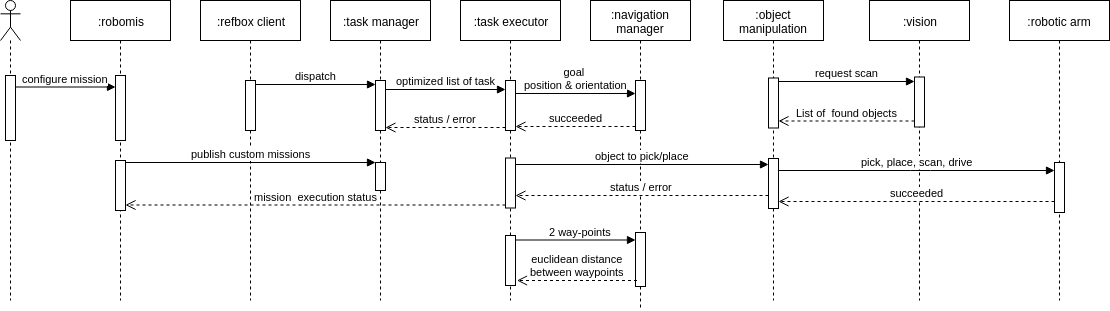

The diagram above was exported from draw.io. Its source (the exported page's mxGraphModel, read from the mxfile embedded in the PNG):
<mxGraphModel dx="1031" dy="582" grid="1" gridSize="10" guides="1" tooltips="1" connect="1" arrows="1" fold="1" page="1" pageScale="1" pageWidth="850" pageHeight="1100" math="0" shadow="0">
  <root>
    <mxCell id="0" />
    <mxCell id="1" parent="0" />
    <mxCell id="1ZS1WdccGbHBr_EXOFjd-1" value=":robomis" style="shape=umlLifeline;perimeter=lifelinePerimeter;whiteSpace=wrap;html=1;container=1;collapsible=0;recursiveResize=0;outlineConnect=0;" vertex="1" parent="1">
      <mxGeometry x="180" y="390" width="100" height="300" as="geometry" />
    </mxCell>
    <mxCell id="1ZS1WdccGbHBr_EXOFjd-12" value="" style="html=1;points=[];perimeter=orthogonalPerimeter;" vertex="1" parent="1ZS1WdccGbHBr_EXOFjd-1">
      <mxGeometry x="45" y="160" width="10" height="50" as="geometry" />
    </mxCell>
    <mxCell id="1ZS1WdccGbHBr_EXOFjd-50" value="" style="html=1;points=[];perimeter=orthogonalPerimeter;" vertex="1" parent="1ZS1WdccGbHBr_EXOFjd-1">
      <mxGeometry x="45" y="75" width="10" height="65" as="geometry" />
    </mxCell>
    <mxCell id="1ZS1WdccGbHBr_EXOFjd-2" value=":refbox client" style="shape=umlLifeline;perimeter=lifelinePerimeter;whiteSpace=wrap;html=1;container=1;collapsible=0;recursiveResize=0;outlineConnect=0;" vertex="1" parent="1">
      <mxGeometry x="310" y="390" width="100" height="300" as="geometry" />
    </mxCell>
    <mxCell id="1ZS1WdccGbHBr_EXOFjd-13" value="" style="html=1;points=[];perimeter=orthogonalPerimeter;" vertex="1" parent="1ZS1WdccGbHBr_EXOFjd-2">
      <mxGeometry x="45" y="80" width="10" height="50" as="geometry" />
    </mxCell>
    <mxCell id="1ZS1WdccGbHBr_EXOFjd-3" value=":task manager" style="shape=umlLifeline;perimeter=lifelinePerimeter;whiteSpace=wrap;html=1;container=1;collapsible=0;recursiveResize=0;outlineConnect=0;" vertex="1" parent="1">
      <mxGeometry x="440" y="390" width="100" height="300" as="geometry" />
    </mxCell>
    <mxCell id="1ZS1WdccGbHBr_EXOFjd-9" value="" style="html=1;points=[];perimeter=orthogonalPerimeter;" vertex="1" parent="1ZS1WdccGbHBr_EXOFjd-3">
      <mxGeometry x="45" y="162" width="10" height="28" as="geometry" />
    </mxCell>
    <mxCell id="1ZS1WdccGbHBr_EXOFjd-14" value="" style="html=1;points=[];perimeter=orthogonalPerimeter;" vertex="1" parent="1ZS1WdccGbHBr_EXOFjd-3">
      <mxGeometry x="45" y="80" width="10" height="50" as="geometry" />
    </mxCell>
    <mxCell id="1ZS1WdccGbHBr_EXOFjd-4" value=":task executor" style="shape=umlLifeline;perimeter=lifelinePerimeter;whiteSpace=wrap;html=1;container=1;collapsible=0;recursiveResize=0;outlineConnect=0;" vertex="1" parent="1">
      <mxGeometry x="570" y="390" width="100" height="300" as="geometry" />
    </mxCell>
    <mxCell id="1ZS1WdccGbHBr_EXOFjd-21" value="" style="html=1;points=[];perimeter=orthogonalPerimeter;" vertex="1" parent="1ZS1WdccGbHBr_EXOFjd-4">
      <mxGeometry x="45" y="80" width="10" height="50" as="geometry" />
    </mxCell>
    <mxCell id="1ZS1WdccGbHBr_EXOFjd-22" value="" style="html=1;points=[];perimeter=orthogonalPerimeter;" vertex="1" parent="1ZS1WdccGbHBr_EXOFjd-4">
      <mxGeometry x="45" y="157.5" width="10" height="50" as="geometry" />
    </mxCell>
    <mxCell id="1ZS1WdccGbHBr_EXOFjd-38" value="" style="html=1;points=[];perimeter=orthogonalPerimeter;" vertex="1" parent="1ZS1WdccGbHBr_EXOFjd-4">
      <mxGeometry x="45" y="235" width="10" height="50" as="geometry" />
    </mxCell>
    <mxCell id="1ZS1WdccGbHBr_EXOFjd-5" value=":navigation manager" style="shape=umlLifeline;perimeter=lifelinePerimeter;whiteSpace=wrap;html=1;container=1;collapsible=0;recursiveResize=0;outlineConnect=0;" vertex="1" parent="1">
      <mxGeometry x="700" y="390" width="100" height="310" as="geometry" />
    </mxCell>
    <mxCell id="1ZS1WdccGbHBr_EXOFjd-23" value="" style="html=1;points=[];perimeter=orthogonalPerimeter;" vertex="1" parent="1ZS1WdccGbHBr_EXOFjd-5">
      <mxGeometry x="45" y="80" width="10" height="50" as="geometry" />
    </mxCell>
    <mxCell id="1ZS1WdccGbHBr_EXOFjd-33" value="" style="html=1;points=[];perimeter=orthogonalPerimeter;" vertex="1" parent="1ZS1WdccGbHBr_EXOFjd-5">
      <mxGeometry x="45" y="232" width="10" height="54" as="geometry" />
    </mxCell>
    <mxCell id="1ZS1WdccGbHBr_EXOFjd-6" value=":object manipulation" style="shape=umlLifeline;perimeter=lifelinePerimeter;whiteSpace=wrap;html=1;container=1;collapsible=0;recursiveResize=0;outlineConnect=0;" vertex="1" parent="1">
      <mxGeometry x="833" y="390" width="100" height="300" as="geometry" />
    </mxCell>
    <mxCell id="1ZS1WdccGbHBr_EXOFjd-27" value="" style="html=1;points=[];perimeter=orthogonalPerimeter;" vertex="1" parent="1ZS1WdccGbHBr_EXOFjd-6">
      <mxGeometry x="45" y="77.5" width="10" height="50" as="geometry" />
    </mxCell>
    <mxCell id="1ZS1WdccGbHBr_EXOFjd-28" value="" style="html=1;points=[];perimeter=orthogonalPerimeter;" vertex="1" parent="1ZS1WdccGbHBr_EXOFjd-6">
      <mxGeometry x="45" y="158" width="10" height="50" as="geometry" />
    </mxCell>
    <mxCell id="1ZS1WdccGbHBr_EXOFjd-7" value=":vision" style="shape=umlLifeline;perimeter=lifelinePerimeter;whiteSpace=wrap;html=1;container=1;collapsible=0;recursiveResize=0;outlineConnect=0;" vertex="1" parent="1">
      <mxGeometry x="979" y="390" width="100" height="300" as="geometry" />
    </mxCell>
    <mxCell id="1ZS1WdccGbHBr_EXOFjd-29" value="" style="html=1;points=[];perimeter=orthogonalPerimeter;" vertex="1" parent="1ZS1WdccGbHBr_EXOFjd-7">
      <mxGeometry x="45" y="76.5" width="10" height="50" as="geometry" />
    </mxCell>
    <mxCell id="1ZS1WdccGbHBr_EXOFjd-8" value=":robotic arm" style="shape=umlLifeline;perimeter=lifelinePerimeter;whiteSpace=wrap;html=1;container=1;collapsible=0;recursiveResize=0;outlineConnect=0;" vertex="1" parent="1">
      <mxGeometry x="1119" y="390" width="100" height="300" as="geometry" />
    </mxCell>
    <mxCell id="1ZS1WdccGbHBr_EXOFjd-32" value="" style="html=1;points=[];perimeter=orthogonalPerimeter;" vertex="1" parent="1ZS1WdccGbHBr_EXOFjd-8">
      <mxGeometry x="45" y="162" width="10" height="50" as="geometry" />
    </mxCell>
    <mxCell id="1ZS1WdccGbHBr_EXOFjd-10" value="publish custom missions" style="html=1;verticalAlign=bottom;endArrow=block;entryX=0;entryY=0;" edge="1" target="1ZS1WdccGbHBr_EXOFjd-9" parent="1" source="1ZS1WdccGbHBr_EXOFjd-12">
      <mxGeometry relative="1" as="geometry">
        <mxPoint x="415" y="551" as="sourcePoint" />
      </mxGeometry>
    </mxCell>
    <mxCell id="1ZS1WdccGbHBr_EXOFjd-15" value="dispatch" style="html=1;verticalAlign=bottom;endArrow=block;" edge="1" parent="1">
      <mxGeometry width="80" relative="1" as="geometry">
        <mxPoint x="365" y="474" as="sourcePoint" />
        <mxPoint x="485" y="474" as="targetPoint" />
      </mxGeometry>
    </mxCell>
    <mxCell id="1ZS1WdccGbHBr_EXOFjd-20" value="optimized list of task" style="html=1;verticalAlign=bottom;endArrow=block;exitX=1;exitY=0.18;exitDx=0;exitDy=0;exitPerimeter=0;" edge="1" parent="1" source="1ZS1WdccGbHBr_EXOFjd-14" target="1ZS1WdccGbHBr_EXOFjd-21">
      <mxGeometry width="80" relative="1" as="geometry">
        <mxPoint x="510" y="480" as="sourcePoint" />
        <mxPoint x="590" y="480" as="targetPoint" />
      </mxGeometry>
    </mxCell>
    <mxCell id="1ZS1WdccGbHBr_EXOFjd-34" value="request scan" style="html=1;verticalAlign=bottom;endArrow=block;exitX=1;exitY=0.07;exitDx=0;exitDy=0;exitPerimeter=0;" edge="1" parent="1" source="1ZS1WdccGbHBr_EXOFjd-27" target="1ZS1WdccGbHBr_EXOFjd-29">
      <mxGeometry width="80" relative="1" as="geometry">
        <mxPoint x="890" y="470" as="sourcePoint" />
        <mxPoint x="970" y="470" as="targetPoint" />
      </mxGeometry>
    </mxCell>
    <mxCell id="1ZS1WdccGbHBr_EXOFjd-35" value="pick, place, scan, drive" style="html=1;verticalAlign=bottom;endArrow=block;" edge="1" parent="1" target="1ZS1WdccGbHBr_EXOFjd-32">
      <mxGeometry width="80" relative="1" as="geometry">
        <mxPoint x="888" y="560" as="sourcePoint" />
        <mxPoint x="1169" y="560" as="targetPoint" />
        <Array as="points">
          <mxPoint x="1030" y="560" />
        </Array>
      </mxGeometry>
    </mxCell>
    <mxCell id="1ZS1WdccGbHBr_EXOFjd-36" value="object to pick/place" style="html=1;verticalAlign=bottom;endArrow=block;" edge="1" parent="1">
      <mxGeometry width="80" relative="1" as="geometry">
        <mxPoint x="625" y="554" as="sourcePoint" />
        <mxPoint x="878" y="554" as="targetPoint" />
      </mxGeometry>
    </mxCell>
    <mxCell id="1ZS1WdccGbHBr_EXOFjd-37" value="goal &lt;br&gt;position &amp;amp; orientation" style="html=1;verticalAlign=bottom;endArrow=block;" edge="1" parent="1">
      <mxGeometry width="80" relative="1" as="geometry">
        <mxPoint x="625" y="483" as="sourcePoint" />
        <mxPoint x="745" y="483" as="targetPoint" />
      </mxGeometry>
    </mxCell>
    <mxCell id="1ZS1WdccGbHBr_EXOFjd-39" value="2 way-points&lt;br&gt;" style="html=1;verticalAlign=bottom;endArrow=block;" edge="1" parent="1">
      <mxGeometry x="0.0833" width="80" relative="1" as="geometry">
        <mxPoint x="625" y="629.5" as="sourcePoint" />
        <mxPoint x="745" y="629.5" as="targetPoint" />
        <mxPoint as="offset" />
      </mxGeometry>
    </mxCell>
    <mxCell id="1ZS1WdccGbHBr_EXOFjd-40" value="status / error" style="html=1;verticalAlign=bottom;endArrow=open;dashed=1;endSize=8;" edge="1" parent="1">
      <mxGeometry relative="1" as="geometry">
        <mxPoint x="615" y="517" as="sourcePoint" />
        <mxPoint x="495" y="517" as="targetPoint" />
      </mxGeometry>
    </mxCell>
    <mxCell id="1ZS1WdccGbHBr_EXOFjd-41" value="mission&amp;nbsp; execution status" style="html=1;verticalAlign=bottom;endArrow=open;dashed=1;endSize=8;" edge="1" parent="1" target="1ZS1WdccGbHBr_EXOFjd-12">
      <mxGeometry relative="1" as="geometry">
        <mxPoint x="615" y="594.5" as="sourcePoint" />
        <mxPoint x="495" y="594.5" as="targetPoint" />
      </mxGeometry>
    </mxCell>
    <mxCell id="1ZS1WdccGbHBr_EXOFjd-42" value="succeeded" style="html=1;verticalAlign=bottom;endArrow=open;dashed=1;endSize=8;" edge="1" parent="1">
      <mxGeometry relative="1" as="geometry">
        <mxPoint x="745" y="516" as="sourcePoint" />
        <mxPoint x="625" y="516" as="targetPoint" />
      </mxGeometry>
    </mxCell>
    <mxCell id="1ZS1WdccGbHBr_EXOFjd-43" value="euclidean distance&lt;br&gt;between waypoints" style="html=1;verticalAlign=bottom;endArrow=open;dashed=1;endSize=8;" edge="1" parent="1">
      <mxGeometry relative="1" as="geometry">
        <mxPoint x="746.5" y="670" as="sourcePoint" />
        <mxPoint x="626.5" y="670" as="targetPoint" />
      </mxGeometry>
    </mxCell>
    <mxCell id="1ZS1WdccGbHBr_EXOFjd-44" value="status / error" style="html=1;verticalAlign=bottom;endArrow=open;dashed=1;endSize=8;" edge="1" parent="1">
      <mxGeometry relative="1" as="geometry">
        <mxPoint x="878" y="585" as="sourcePoint" />
        <mxPoint x="625" y="585" as="targetPoint" />
      </mxGeometry>
    </mxCell>
    <mxCell id="1ZS1WdccGbHBr_EXOFjd-45" value="List of&amp;nbsp; found objects" style="html=1;verticalAlign=bottom;endArrow=open;dashed=1;endSize=8;" edge="1" parent="1">
      <mxGeometry relative="1" as="geometry">
        <mxPoint x="1024" y="510.5" as="sourcePoint" />
        <mxPoint x="888" y="510.5" as="targetPoint" />
      </mxGeometry>
    </mxCell>
    <mxCell id="1ZS1WdccGbHBr_EXOFjd-46" value="succeeded" style="html=1;verticalAlign=bottom;endArrow=open;dashed=1;endSize=8;" edge="1" parent="1" source="1ZS1WdccGbHBr_EXOFjd-32">
      <mxGeometry relative="1" as="geometry">
        <mxPoint x="1169" y="591" as="sourcePoint" />
        <mxPoint x="888" y="591" as="targetPoint" />
      </mxGeometry>
    </mxCell>
    <mxCell id="1ZS1WdccGbHBr_EXOFjd-48" value="" style="shape=umlLifeline;participant=umlActor;perimeter=lifelinePerimeter;whiteSpace=wrap;html=1;container=1;collapsible=0;recursiveResize=0;verticalAlign=top;spacingTop=36;labelBackgroundColor=#ffffff;outlineConnect=0;" vertex="1" parent="1">
      <mxGeometry x="110" y="390" width="20" height="300" as="geometry" />
    </mxCell>
    <mxCell id="1ZS1WdccGbHBr_EXOFjd-49" value="" style="html=1;points=[];perimeter=orthogonalPerimeter;" vertex="1" parent="1ZS1WdccGbHBr_EXOFjd-48">
      <mxGeometry x="5" y="75" width="10" height="65" as="geometry" />
    </mxCell>
    <mxCell id="1ZS1WdccGbHBr_EXOFjd-51" value="configure mission" style="html=1;verticalAlign=bottom;endArrow=block;" edge="1" parent="1">
      <mxGeometry width="80" relative="1" as="geometry">
        <mxPoint x="125" y="476.5" as="sourcePoint" />
        <mxPoint x="225" y="476.5" as="targetPoint" />
      </mxGeometry>
    </mxCell>
  </root>
</mxGraphModel>